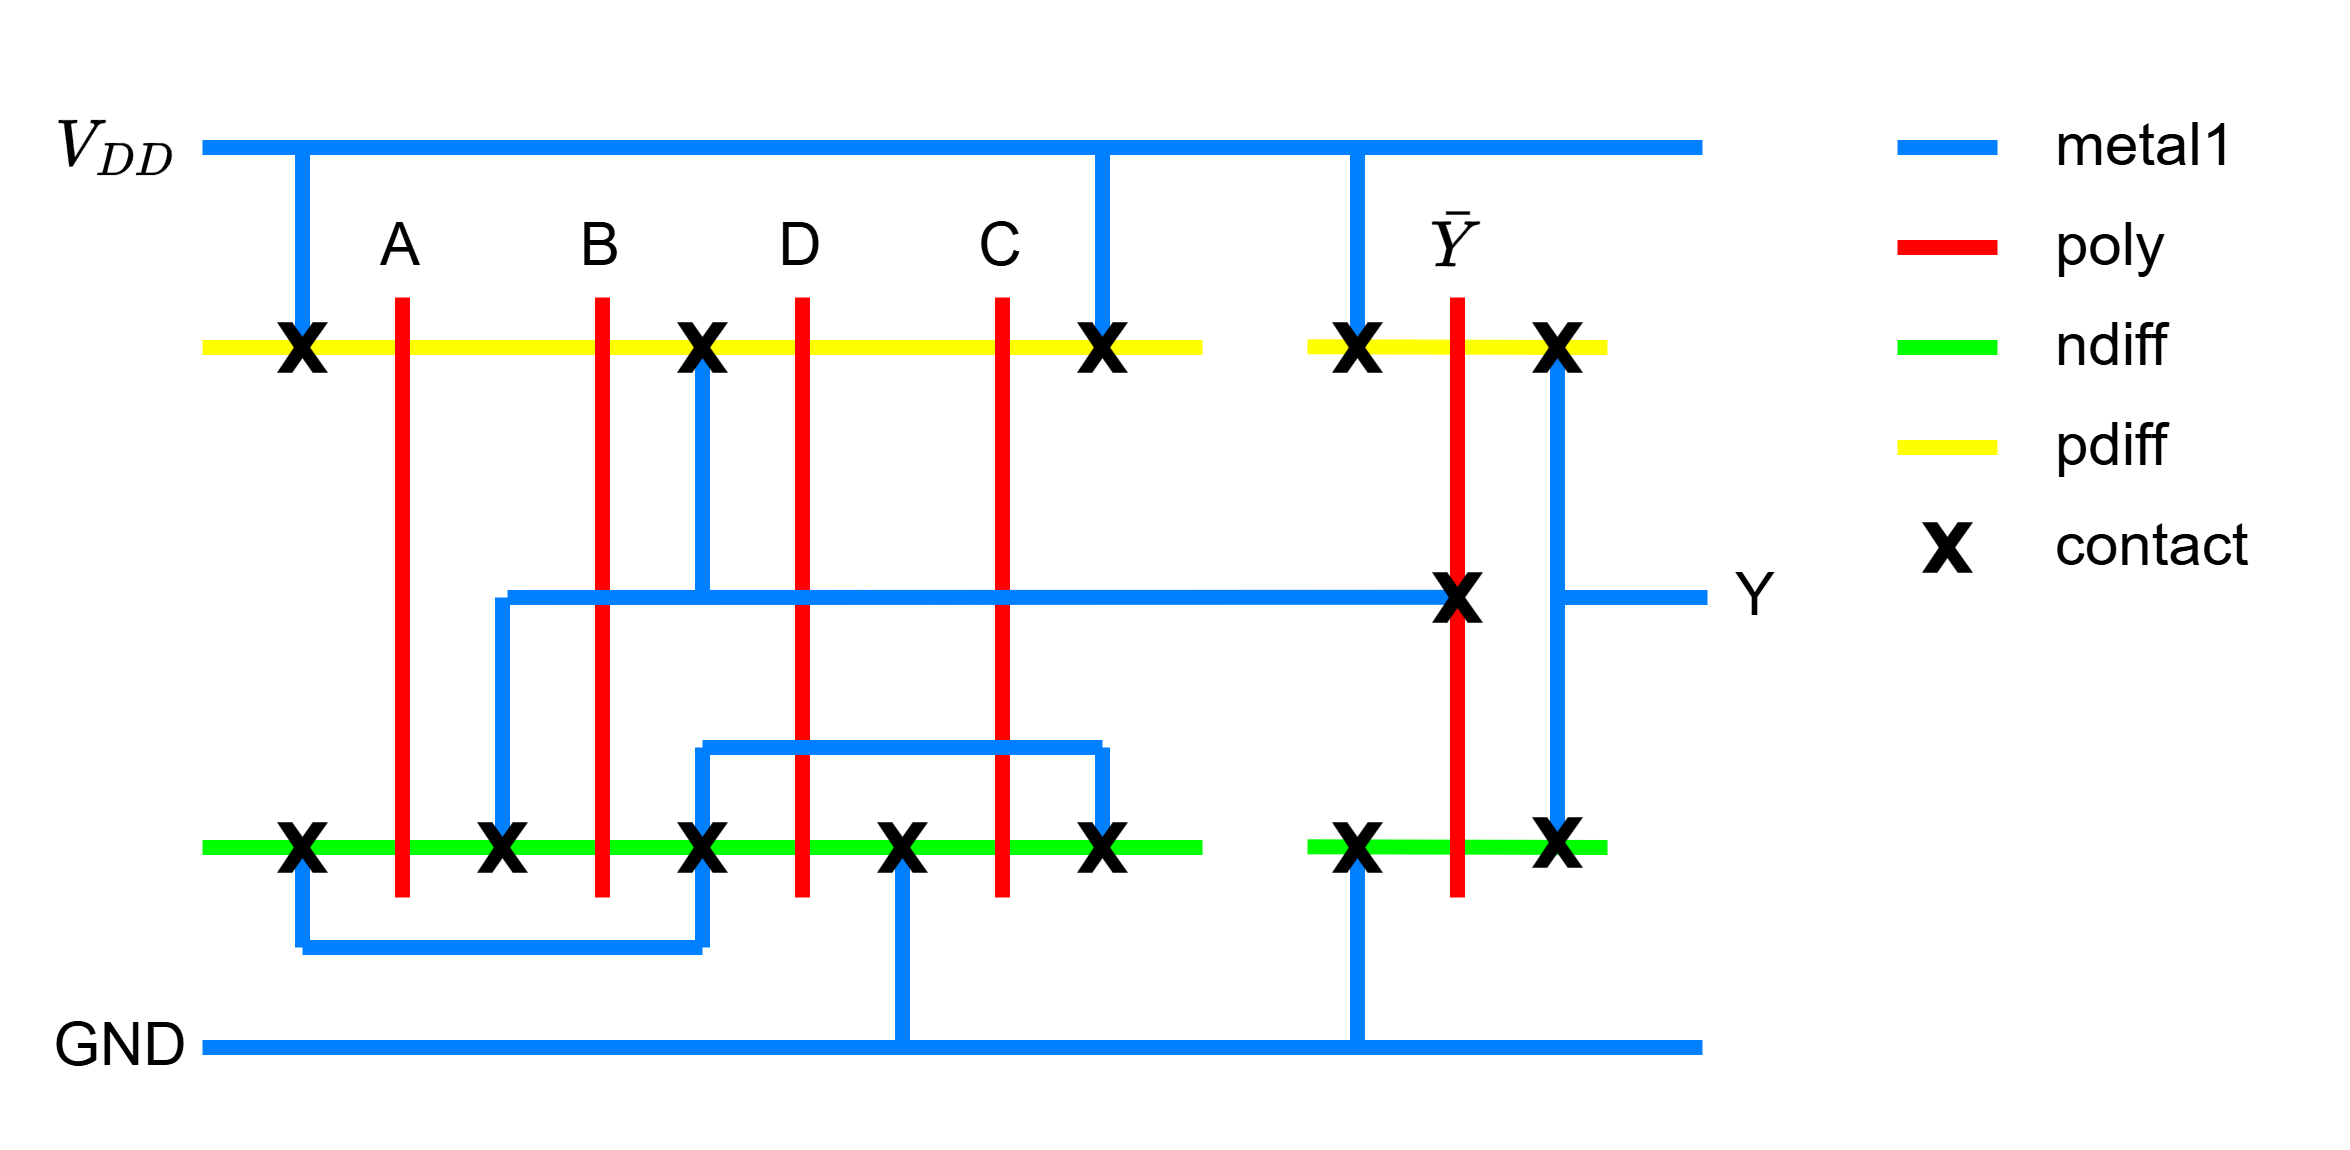

The diagram above was exported from draw.io. Its source (the exported page's mxGraphModel, read from the mxfile embedded in the PNG):
<mxGraphModel dx="982" dy="523" grid="1" gridSize="10" guides="1" tooltips="1" connect="1" arrows="1" fold="1" page="1" pageScale="1" pageWidth="850" pageHeight="1100" math="1" shadow="0">
  <root>
    <mxCell id="0" />
    <mxCell id="1" parent="0" />
    <mxCell id="2" value="" style="group" vertex="1" connectable="0" parent="1">
      <mxGeometry x="40" y="370" width="385" height="200" as="geometry" />
    </mxCell>
    <mxCell id="3" value="" style="endArrow=none;html=1;rounded=0;fillColor=#d5e8d4;strokeColor=#00FF00;jumpSize=6;strokeWidth=3;" edge="1" parent="2">
      <mxGeometry width="50" height="50" relative="1" as="geometry">
        <mxPoint x="31" y="150" as="sourcePoint" />
        <mxPoint x="231" y="150" as="targetPoint" />
      </mxGeometry>
    </mxCell>
    <mxCell id="4" value="" style="endArrow=none;html=1;rounded=0;fillColor=#dae8fc;strokeColor=#007FFF;jumpSize=6;strokeWidth=3;" edge="1" parent="2">
      <mxGeometry width="50" height="50" relative="1" as="geometry">
        <mxPoint x="31" y="10" as="sourcePoint" />
        <mxPoint x="331" y="10" as="targetPoint" />
      </mxGeometry>
    </mxCell>
    <mxCell id="5" value="" style="endArrow=none;html=1;rounded=0;fillColor=#0050ef;strokeColor=#007FFF;jumpSize=6;strokeWidth=3;" edge="1" parent="2">
      <mxGeometry width="50" height="50" relative="1" as="geometry">
        <mxPoint x="31" y="190" as="sourcePoint" />
        <mxPoint x="331" y="190" as="targetPoint" />
      </mxGeometry>
    </mxCell>
    <mxCell id="6" value="" style="endArrow=none;html=1;rounded=0;fillColor=#fff2cc;strokeColor=#FFFF00;jumpSize=6;strokeWidth=3;" edge="1" parent="2">
      <mxGeometry width="50" height="50" relative="1" as="geometry">
        <mxPoint x="31" y="50" as="sourcePoint" />
        <mxPoint x="231" y="50" as="targetPoint" />
      </mxGeometry>
    </mxCell>
    <mxCell id="7" value="" style="endArrow=none;html=1;rounded=0;fillColor=#fff2cc;strokeColor=#FF0000;jumpSize=6;strokeWidth=3;" edge="1" parent="2">
      <mxGeometry width="50" height="50" relative="1" as="geometry">
        <mxPoint x="71" y="40" as="sourcePoint" />
        <mxPoint x="71" y="160" as="targetPoint" />
      </mxGeometry>
    </mxCell>
    <mxCell id="8" value="" style="endArrow=none;html=1;rounded=0;fillColor=#fff2cc;strokeColor=#FF0000;jumpSize=6;strokeWidth=3;" edge="1" parent="2">
      <mxGeometry width="50" height="50" relative="1" as="geometry">
        <mxPoint x="111" y="40" as="sourcePoint" />
        <mxPoint x="111" y="160" as="targetPoint" />
      </mxGeometry>
    </mxCell>
    <mxCell id="9" value="" style="endArrow=none;html=1;rounded=0;fillColor=#fff2cc;strokeColor=#FF0000;jumpSize=6;strokeWidth=3;" edge="1" parent="2">
      <mxGeometry width="50" height="50" relative="1" as="geometry">
        <mxPoint x="151" y="40" as="sourcePoint" />
        <mxPoint x="151" y="160" as="targetPoint" />
      </mxGeometry>
    </mxCell>
    <mxCell id="10" value="" style="endArrow=none;html=1;rounded=0;fillColor=#fff2cc;strokeColor=#FF0000;jumpSize=6;strokeWidth=3;" edge="1" parent="2" source="26">
      <mxGeometry width="50" height="50" relative="1" as="geometry">
        <mxPoint x="191" y="40" as="sourcePoint" />
        <mxPoint x="191" y="160" as="targetPoint" />
      </mxGeometry>
    </mxCell>
    <mxCell id="11" value="" style="endArrow=none;html=1;rounded=0;strokeWidth=3;fillColor=#1ba1e2;strokeColor=#007FFF;" edge="1" parent="2">
      <mxGeometry width="50" height="50" relative="1" as="geometry">
        <mxPoint x="171" y="150" as="sourcePoint" />
        <mxPoint x="171" y="190" as="targetPoint" />
      </mxGeometry>
    </mxCell>
    <mxCell id="12" value="A" style="text;html=1;align=center;verticalAlign=middle;whiteSpace=wrap;rounded=0;" vertex="1" parent="2">
      <mxGeometry x="61" y="20" width="20" height="20" as="geometry" />
    </mxCell>
    <mxCell id="13" value="B" style="text;html=1;align=center;verticalAlign=middle;whiteSpace=wrap;rounded=0;" vertex="1" parent="2">
      <mxGeometry x="101" y="20" width="20" height="20" as="geometry" />
    </mxCell>
    <mxCell id="14" value="D" style="text;html=1;align=center;verticalAlign=middle;whiteSpace=wrap;rounded=0;" vertex="1" parent="2">
      <mxGeometry x="141" y="20" width="20" height="20" as="geometry" />
    </mxCell>
    <mxCell id="15" value="" style="endArrow=none;html=1;rounded=0;strokeWidth=3;fillColor=#1ba1e2;strokeColor=#007FFF;" edge="1" parent="2">
      <mxGeometry width="50" height="50" relative="1" as="geometry">
        <mxPoint x="211" y="130" as="sourcePoint" />
        <mxPoint x="211" y="150" as="targetPoint" />
      </mxGeometry>
    </mxCell>
    <mxCell id="16" value="" style="endArrow=none;html=1;rounded=0;strokeColor=#007FFF;strokeWidth=3;" edge="1" parent="2">
      <mxGeometry width="50" height="50" relative="1" as="geometry">
        <mxPoint x="131" y="130" as="sourcePoint" />
        <mxPoint x="211" y="130" as="targetPoint" />
      </mxGeometry>
    </mxCell>
    <mxCell id="17" value="" style="endArrow=none;html=1;rounded=0;strokeWidth=3;fillColor=#1ba1e2;strokeColor=#007FFF;" edge="1" parent="2">
      <mxGeometry width="50" height="50" relative="1" as="geometry">
        <mxPoint x="131" y="130" as="sourcePoint" />
        <mxPoint x="131" y="170" as="targetPoint" />
      </mxGeometry>
    </mxCell>
    <mxCell id="18" value="" style="endArrow=none;html=1;rounded=0;strokeColor=#007FFF;strokeWidth=3;" edge="1" parent="2">
      <mxGeometry width="50" height="50" relative="1" as="geometry">
        <mxPoint x="51" y="170" as="sourcePoint" />
        <mxPoint x="131" y="170" as="targetPoint" />
      </mxGeometry>
    </mxCell>
    <mxCell id="19" value="" style="endArrow=none;html=1;rounded=0;strokeWidth=3;fillColor=#1ba1e2;strokeColor=#007FFF;" edge="1" parent="2">
      <mxGeometry width="50" height="50" relative="1" as="geometry">
        <mxPoint x="51" y="150" as="sourcePoint" />
        <mxPoint x="51" y="170" as="targetPoint" />
      </mxGeometry>
    </mxCell>
    <mxCell id="20" value="" style="endArrow=none;html=1;rounded=0;strokeWidth=3;fillColor=#1ba1e2;strokeColor=#007FFF;" edge="1" parent="2">
      <mxGeometry width="50" height="50" relative="1" as="geometry">
        <mxPoint x="91" y="100" as="sourcePoint" />
        <mxPoint x="91" y="150" as="targetPoint" />
      </mxGeometry>
    </mxCell>
    <mxCell id="21" value="" style="endArrow=none;html=1;rounded=0;strokeWidth=3;fillColor=#1ba1e2;strokeColor=#007FFF;" edge="1" parent="2">
      <mxGeometry width="50" height="50" relative="1" as="geometry">
        <mxPoint x="211" y="10" as="sourcePoint" />
        <mxPoint x="211" y="50" as="targetPoint" />
      </mxGeometry>
    </mxCell>
    <mxCell id="22" value="" style="endArrow=none;html=1;rounded=0;strokeWidth=3;fillColor=#1ba1e2;strokeColor=#007FFF;" edge="1" parent="2">
      <mxGeometry width="50" height="50" relative="1" as="geometry">
        <mxPoint x="51" y="10" as="sourcePoint" />
        <mxPoint x="51" y="50" as="targetPoint" />
      </mxGeometry>
    </mxCell>
    <mxCell id="23" value="" style="endArrow=none;html=1;rounded=0;strokeWidth=3;fillColor=#1ba1e2;strokeColor=#007FFF;" edge="1" parent="2">
      <mxGeometry width="50" height="50" relative="1" as="geometry">
        <mxPoint x="131" y="50" as="sourcePoint" />
        <mxPoint x="131" y="100" as="targetPoint" />
      </mxGeometry>
    </mxCell>
    <mxCell id="24" value="" style="verticalLabelPosition=bottom;verticalAlign=top;html=1;shape=mxgraph.basic.x;fillColor=#000000;strokeWidth=0;" vertex="1" parent="2">
      <mxGeometry x="206" y="145" width="10" height="10" as="geometry" />
    </mxCell>
    <mxCell id="25" value="" style="endArrow=none;html=1;rounded=0;fillColor=#fff2cc;strokeColor=#FF0000;jumpSize=6;strokeWidth=3;" edge="1" parent="2" target="26">
      <mxGeometry width="50" height="50" relative="1" as="geometry">
        <mxPoint x="191" y="40" as="sourcePoint" />
        <mxPoint x="191" y="160" as="targetPoint" />
      </mxGeometry>
    </mxCell>
    <mxCell id="26" value="C" style="text;html=1;align=center;verticalAlign=middle;whiteSpace=wrap;rounded=0;" vertex="1" parent="2">
      <mxGeometry x="181" y="20" width="20" height="20" as="geometry" />
    </mxCell>
    <mxCell id="27" value="" style="verticalLabelPosition=bottom;verticalAlign=top;html=1;shape=mxgraph.basic.x;fillColor=#000000;strokeWidth=0;" vertex="1" parent="2">
      <mxGeometry x="166" y="145" width="10" height="10" as="geometry" />
    </mxCell>
    <mxCell id="28" value="" style="verticalLabelPosition=bottom;verticalAlign=top;html=1;shape=mxgraph.basic.x;fillColor=#000000;strokeWidth=0;" vertex="1" parent="2">
      <mxGeometry x="126" y="145" width="10" height="10" as="geometry" />
    </mxCell>
    <mxCell id="29" value="" style="verticalLabelPosition=bottom;verticalAlign=top;html=1;shape=mxgraph.basic.x;fillColor=#000000;strokeWidth=0;" vertex="1" parent="2">
      <mxGeometry x="46" y="145" width="10" height="10" as="geometry" />
    </mxCell>
    <mxCell id="30" value="" style="verticalLabelPosition=bottom;verticalAlign=top;html=1;shape=mxgraph.basic.x;fillColor=#000000;strokeWidth=0;" vertex="1" parent="2">
      <mxGeometry x="86" y="145" width="10" height="10" as="geometry" />
    </mxCell>
    <mxCell id="31" value="" style="verticalLabelPosition=bottom;verticalAlign=top;html=1;shape=mxgraph.basic.x;fillColor=#000000;strokeWidth=0;" vertex="1" parent="2">
      <mxGeometry x="206" y="45" width="10" height="10" as="geometry" />
    </mxCell>
    <mxCell id="32" value="" style="verticalLabelPosition=bottom;verticalAlign=top;html=1;shape=mxgraph.basic.x;fillColor=#000000;strokeWidth=0;" vertex="1" parent="2">
      <mxGeometry x="126" y="45" width="10" height="10" as="geometry" />
    </mxCell>
    <mxCell id="33" value="" style="verticalLabelPosition=bottom;verticalAlign=top;html=1;shape=mxgraph.basic.x;fillColor=#000000;strokeWidth=0;" vertex="1" parent="2">
      <mxGeometry x="46" y="45" width="10" height="10" as="geometry" />
    </mxCell>
    <mxCell id="34" value="" style="endArrow=none;html=1;rounded=0;fillColor=#fff2cc;strokeColor=#FFFF00;jumpSize=6;strokeWidth=3;" edge="1" parent="2">
      <mxGeometry width="50" height="50" relative="1" as="geometry">
        <mxPoint x="252" y="49.860000000000014" as="sourcePoint" />
        <mxPoint x="312" y="50" as="targetPoint" />
      </mxGeometry>
    </mxCell>
    <mxCell id="35" value="" style="endArrow=none;html=1;rounded=0;fillColor=#d5e8d4;strokeColor=#00FF00;jumpSize=6;strokeWidth=3;" edge="1" parent="2">
      <mxGeometry width="50" height="50" relative="1" as="geometry">
        <mxPoint x="252" y="149.86" as="sourcePoint" />
        <mxPoint x="312" y="150" as="targetPoint" />
      </mxGeometry>
    </mxCell>
    <mxCell id="36" value="" style="endArrow=none;html=1;rounded=0;fillColor=#fff2cc;strokeColor=#FF0000;jumpSize=6;strokeWidth=3;" edge="1" parent="2">
      <mxGeometry width="50" height="50" relative="1" as="geometry">
        <mxPoint x="282" y="40" as="sourcePoint" />
        <mxPoint x="282" y="160" as="targetPoint" />
      </mxGeometry>
    </mxCell>
    <mxCell id="37" value="" style="endArrow=none;html=1;rounded=0;strokeColor=#007FFF;strokeWidth=3;" edge="1" parent="2">
      <mxGeometry width="50" height="50" relative="1" as="geometry">
        <mxPoint x="92" y="100" as="sourcePoint" />
        <mxPoint x="281.5" y="99.96" as="targetPoint" />
      </mxGeometry>
    </mxCell>
    <mxCell id="38" value="" style="verticalLabelPosition=bottom;verticalAlign=top;html=1;shape=mxgraph.basic.x;fillColor=#000000;strokeWidth=0;" vertex="1" parent="2">
      <mxGeometry x="277" y="95" width="10" height="10" as="geometry" />
    </mxCell>
    <mxCell id="39" value="$$\bar{Y}$$" style="text;html=1;align=center;verticalAlign=middle;whiteSpace=wrap;rounded=0;" vertex="1" parent="2">
      <mxGeometry x="272" y="20" width="20" height="20" as="geometry" />
    </mxCell>
    <mxCell id="40" value="" style="endArrow=none;html=1;rounded=0;strokeWidth=3;fillColor=#1ba1e2;strokeColor=#007FFF;" edge="1" parent="2">
      <mxGeometry width="50" height="50" relative="1" as="geometry">
        <mxPoint x="302" y="50" as="sourcePoint" />
        <mxPoint x="302" y="150" as="targetPoint" />
      </mxGeometry>
    </mxCell>
    <mxCell id="41" value="" style="endArrow=none;html=1;rounded=0;strokeWidth=3;fillColor=#1ba1e2;strokeColor=#007FFF;" edge="1" parent="2">
      <mxGeometry width="50" height="50" relative="1" as="geometry">
        <mxPoint x="262" y="150" as="sourcePoint" />
        <mxPoint x="262" y="190" as="targetPoint" />
      </mxGeometry>
    </mxCell>
    <mxCell id="42" value="" style="endArrow=none;html=1;rounded=0;strokeWidth=3;fillColor=#1ba1e2;strokeColor=#007FFF;" edge="1" parent="2">
      <mxGeometry width="50" height="50" relative="1" as="geometry">
        <mxPoint x="262" y="10" as="sourcePoint" />
        <mxPoint x="262" y="50" as="targetPoint" />
      </mxGeometry>
    </mxCell>
    <mxCell id="43" value="" style="verticalLabelPosition=bottom;verticalAlign=top;html=1;shape=mxgraph.basic.x;fillColor=#000000;strokeWidth=0;" vertex="1" parent="2">
      <mxGeometry x="257" y="45" width="10" height="10" as="geometry" />
    </mxCell>
    <mxCell id="44" value="" style="verticalLabelPosition=bottom;verticalAlign=top;html=1;shape=mxgraph.basic.x;fillColor=#000000;strokeWidth=0;" vertex="1" parent="2">
      <mxGeometry x="297" y="45" width="10" height="10" as="geometry" />
    </mxCell>
    <mxCell id="45" value="" style="verticalLabelPosition=bottom;verticalAlign=top;html=1;shape=mxgraph.basic.x;fillColor=#000000;strokeWidth=0;" vertex="1" parent="2">
      <mxGeometry x="297" y="144" width="10" height="10" as="geometry" />
    </mxCell>
    <mxCell id="46" value="" style="verticalLabelPosition=bottom;verticalAlign=top;html=1;shape=mxgraph.basic.x;fillColor=#000000;strokeWidth=0;" vertex="1" parent="2">
      <mxGeometry x="257" y="145" width="10" height="10" as="geometry" />
    </mxCell>
    <mxCell id="47" value="GND" style="text;html=1;align=center;verticalAlign=middle;whiteSpace=wrap;rounded=0;rotation=0;" vertex="1" parent="2">
      <mxGeometry y="180" width="30" height="20" as="geometry" />
    </mxCell>
    <mxCell id="48" value="$$V_{DD}$$" style="text;html=1;align=center;verticalAlign=middle;whiteSpace=wrap;rounded=0;rotation=0;" vertex="1" parent="2">
      <mxGeometry width="30" height="20" as="geometry" />
    </mxCell>
    <mxCell id="49" value="Y" style="text;html=1;align=center;verticalAlign=middle;whiteSpace=wrap;rounded=0;rotation=0;" vertex="1" parent="2">
      <mxGeometry x="332" y="90" width="20" height="20" as="geometry" />
    </mxCell>
    <mxCell id="50" value="" style="endArrow=none;html=1;rounded=0;strokeColor=#007FFF;strokeWidth=3;" edge="1" parent="2">
      <mxGeometry width="50" height="50" relative="1" as="geometry">
        <mxPoint x="303" y="100" as="sourcePoint" />
        <mxPoint x="332" y="100" as="targetPoint" />
      </mxGeometry>
    </mxCell>
    <mxCell id="51" value="" style="group" vertex="1" connectable="0" parent="2">
      <mxGeometry x="370" y="10" width="20" height="85" as="geometry" />
    </mxCell>
    <mxCell id="52" value="" style="endArrow=none;html=1;rounded=0;strokeWidth=3;fillColor=#1ba1e2;strokeColor=#007FFF;" edge="1" parent="51">
      <mxGeometry width="50" height="50" relative="1" as="geometry">
        <mxPoint as="sourcePoint" />
        <mxPoint x="20" as="targetPoint" />
      </mxGeometry>
    </mxCell>
    <mxCell id="53" value="" style="endArrow=none;html=1;rounded=0;strokeWidth=3;fillColor=#1ba1e2;strokeColor=#FFFF00;" edge="1" parent="51">
      <mxGeometry width="50" height="50" relative="1" as="geometry">
        <mxPoint y="60" as="sourcePoint" />
        <mxPoint x="20" y="60" as="targetPoint" />
      </mxGeometry>
    </mxCell>
    <mxCell id="54" value="" style="verticalLabelPosition=bottom;verticalAlign=top;html=1;shape=mxgraph.basic.x;fillColor=#000000;strokeWidth=0;" vertex="1" parent="51">
      <mxGeometry x="5" y="75" width="10" height="10" as="geometry" />
    </mxCell>
    <mxCell id="55" value="" style="endArrow=none;html=1;rounded=0;strokeWidth=3;fillColor=#1ba1e2;strokeColor=#FF0000;" edge="1" parent="1">
      <mxGeometry width="50" height="50" relative="1" as="geometry">
        <mxPoint x="410" y="400" as="sourcePoint" />
        <mxPoint x="430" y="400" as="targetPoint" />
      </mxGeometry>
    </mxCell>
    <mxCell id="56" value="" style="endArrow=none;html=1;rounded=0;strokeWidth=3;fillColor=#1ba1e2;strokeColor=#00FF00;" edge="1" parent="1">
      <mxGeometry width="50" height="50" relative="1" as="geometry">
        <mxPoint x="410" y="420" as="sourcePoint" />
        <mxPoint x="430" y="420" as="targetPoint" />
      </mxGeometry>
    </mxCell>
    <mxCell id="57" value="metal1" style="text;html=1;align=left;verticalAlign=middle;whiteSpace=wrap;rounded=0;rotation=0;" vertex="1" parent="1">
      <mxGeometry x="440" y="370" width="50" height="20" as="geometry" />
    </mxCell>
    <mxCell id="58" value="poly" style="text;html=1;align=left;verticalAlign=middle;whiteSpace=wrap;rounded=0;rotation=0;" vertex="1" parent="1">
      <mxGeometry x="440" y="390" width="50" height="20" as="geometry" />
    </mxCell>
    <mxCell id="59" value="ndiff" style="text;html=1;align=left;verticalAlign=middle;whiteSpace=wrap;rounded=0;rotation=0;" vertex="1" parent="1">
      <mxGeometry x="440" y="410" width="50" height="20" as="geometry" />
    </mxCell>
    <mxCell id="60" value="pdiff" style="text;html=1;align=left;verticalAlign=middle;whiteSpace=wrap;rounded=0;rotation=0;" vertex="1" parent="1">
      <mxGeometry x="440" y="430" width="50" height="20" as="geometry" />
    </mxCell>
    <mxCell id="61" value="contact" style="text;html=1;align=left;verticalAlign=middle;whiteSpace=wrap;rounded=0;rotation=0;" vertex="1" parent="1">
      <mxGeometry x="440" y="450" width="50" height="20" as="geometry" />
    </mxCell>
  </root>
</mxGraphModel>